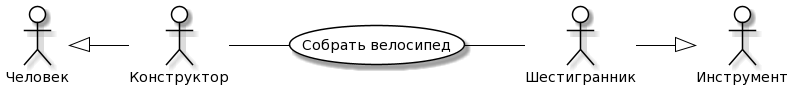

The diagram above was rendered by PlantUML. Its source (embedded in the PNG):
@startuml
skinparam actor {
	BackgroundColor White
	ArrowColor Black
	BorderColor Black
}
skinparam usecase {
	BackgroundColor White
	ArrowColor Black
	BorderColor Black
}
left to right direction
actor P0 as "Человек"
actor M0 as "Инструмент"
actor P as "Конструктор"
actor M as "Шестигранник"
usecase A as "Собрать велосипед"
P -- (A)
(A) -- M
P0 <|-- P
M --|> M0
@enduml